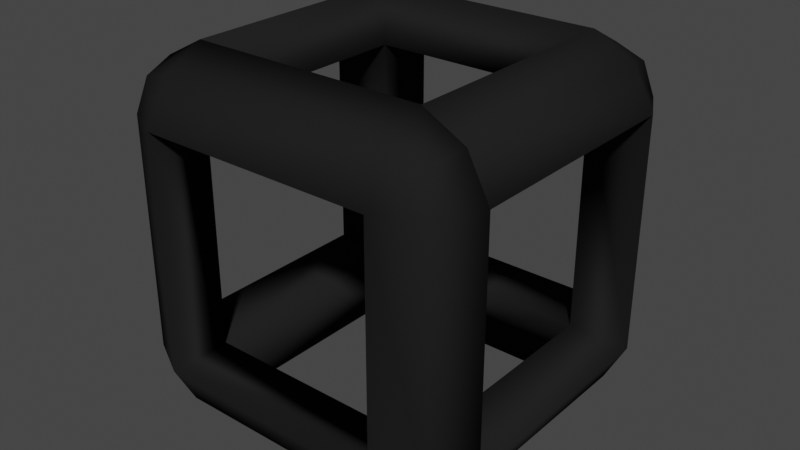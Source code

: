 # Source: Cube_Outline_Split.blend  (saved by Blender 3.6.13; exported with 4.5.12 LTS)
import bpy
from mathutils import Matrix  # noqa: F401  (used for matrix-valued properties, if any)

bpy.ops.wm.read_factory_settings(use_empty=True)
scene = bpy.context.scene
scene.name = 'Scene'

# ---- collections
col_collection = bpy.data.collections.new('Collection'); scene.collection.children.link(col_collection)

# ---- materials (node trees are filled in below, after node groups)
mat_outline = bpy.data.materials.new('Outline')
mat_outline.alpha_threshold = 0.0
mat_outline.use_transparent_shadow = False
mat_outline.roughness = 0.5
mat_outline.line_color = (0.0, 0.0, 0.0, 1.0)

# ---- material node trees
mat_outline.use_nodes = True; mat_outline.node_tree.nodes.clear()
_N = mat_outline.node_tree.nodes; _L = mat_outline.node_tree.links
n0 = _N.new('ShaderNodeOutputMaterial'); n0.name = 'Material Output'; n0.location = (300, 300)
n1 = _N.new('ShaderNodeBsdfPrincipled'); n1.name = 'Principled BSDF'; n1.location = (10, 300)
n1.distribution = 'GGX'
n1.subsurface_method = 'RANDOM_WALK_SKIN'
n1.inputs[0].default_value = (0.01467, 0.01467, 0.01467, 1.0)
n1.inputs[2].default_value = 1.0
n1.inputs[3].default_value = 1.45
n1.inputs[13].default_value = 0.0
n1.inputs[27].default_value = (0.0, 0.0, 0.0, 1.0)
n1.inputs[28].default_value = 1.0
_L.new(n1.outputs[0], n0.inputs[0])
n0.is_active_output = True

# ---- world
world_world = bpy.data.worlds.new('World'); scene.world = world_world
world_world.use_nodes = True; world_world.node_tree.nodes.clear()
_N = world_world.node_tree.nodes; _L = world_world.node_tree.links
n0 = _N.new('ShaderNodeOutputWorld'); n0.name = 'World Output'; n0.location = (300, 300)
n1 = _N.new('ShaderNodeBackground'); n1.name = 'Background'; n1.location = (10, 300)
n1.inputs[0].default_value = (0.05088, 0.05088, 0.05088, 1.0)
_L.new(n1.outputs[0], n0.inputs[0])
n0.is_active_output = True
world_world.color = (0.05088, 0.05088, 0.05088)
world_world.use_sun_shadow = False
world_world.sun_shadow_jitter_overblur = 0.0

# ---- meshes
me_cube = bpy.data.meshes.new('Cube')
me_cube.from_pydata([(0.4167, 0.4167, 0.4167), (0.3255, 0.4397, 0.4397), (0.4397, 0.3255, 0.4397), (0.4397, 0.4397, 0.3228), (0.3255, 0.5, 0.3255), (0.5, 0.3255, 0.3255), (0.3255, 0.3255, 0.5), (-0.4167, 0.4167, 0.4167), (-0.3255, 0.4397, 0.4397), (-0.4397, 0.3255, 0.4397), (-0.4397, 0.4397, 0.3228), (-0.3255, 0.5, 0.3255), (-0.5, 0.3255, 0.3255), (-0.3255, 0.3255, 0.5), (0.4397, -0.3255, 0.4397), (0.5, -0.3255, 0.3255), (0.3255, -0.3255, 0.5), (-0.4397, -0.3255, 0.4397), (-0.5, -0.3255, 0.3255), (-0.3255, -0.3255, 0.5), (0.4167, 0.4167, -0.4167), (0.3255, 0.4397, -0.4397), (0.4397, 0.3255, -0.4397), (0.4397, 0.4397, -0.3228), (0.3255, 0.5, -0.3255), (0.5, 0.3255, -0.3255), (0.3255, 0.3255, -0.5), (-0.4167, 0.4167, -0.4167), (-0.3255, 0.4397, -0.4397), (-0.4397, 0.3255, -0.4397), (-0.4397, 0.4397, -0.3228), (-0.3255, 0.5, -0.3255), (-0.5, 0.3255, -0.3255), (-0.3255, 0.3255, -0.5), (0.4397, -0.3255, -0.4397), (0.5, -0.3255, -0.3255), (0.3255, -0.3255, -0.5), (-0.4397, -0.3255, -0.4397), (-0.5, -0.3255, -0.3255), (-0.3255, -0.3255, -0.5), (-0.3255, -0.3255, -0.3255), (-0.3255, 0.3255, -0.3255), (0.3255, -0.3255, -0.3255), (0.3255, 0.3255, -0.3255), (0.3255, 0.3255, 0.3255), (-0.3255, 0.3255, 0.3255), (-0.3255, -0.3255, 0.3255), (0.3255, -0.3255, 0.3255)], [], [(10, 30, 32, 12), (4, 1, 0, 3), (3, 0, 2, 5), (3, 23, 24, 4), (17, 9, 12, 18), (34, 36, 26, 22), (4, 11, 8, 1), (14, 2, 6, 16), (34, 22, 25, 35), (0, 1, 6, 2), (11, 10, 7, 8), (10, 12, 9, 7), (11, 31, 30, 10), (37, 29, 33, 39), (17, 19, 13, 9), (7, 9, 13, 8), (14, 15, 5, 2), (28, 21, 26, 33), (8, 13, 6, 1), (24, 23, 20, 21), (23, 25, 22, 20), (37, 38, 32, 29), (21, 28, 31, 24), (20, 22, 26, 21), (31, 28, 27, 30), (30, 27, 29, 32), (27, 28, 33, 29), (36, 34, 35, 42), (14, 16, 47, 15), (37, 39, 40, 38), (5, 25, 23, 3), (45, 41, 31, 11), (41, 43, 24, 31), (43, 44, 4, 24), (44, 45, 11, 4), (19, 17, 18, 46), (44, 43, 25, 5), (43, 42, 35, 25), (47, 44, 5, 15), (18, 12, 45, 46), (32, 38, 40, 41), (12, 32, 41, 45), (44, 47, 16, 6), (46, 45, 13, 19), (45, 44, 6, 13), (41, 40, 39, 33), (42, 43, 26, 36), (43, 41, 33, 26)])
me_cube.polygons.foreach_set('use_smooth', [1, 1, 1, 1, 1, 1, 1, 1, 1, 1, 1, 1, 1, 1, 1, 1, 1, 1, 1, 1, 1, 1, 1, 1, 1, 1, 1, 0, 0, 0, 1, 1, 1, 1, 1, 0, 1, 1, 1, 1, 1, 1, 1, 1, 1, 1, 1, 1])
_uv = me_cube.uv_layers.new(name='UVMap')
_uv.uv.foreach_set('vector', [0.5833, 0.5, 0.5833, 0.5, 0.5833, 0.5417, 0.5833, 0.5417, 0.5833, 0.4583, 0.625, 0.4583, 0.625, 0.5, 0.5833, 0.5, 0.5833, 0.5, 0.625, 0.5, 0.625, 0.5417, 0.5833, 0.5417, 0.5833, 0.5, 0.5833, 0.5, 0.5833, 0.4583, 0.5833, 0.4583, 0.625, 0.5417, 0.625, 0.5417, 0.5833, 0.5417, 0.5833, 0.5417, 0.625, 0.5417, 0.6667, 0.5417, 0.6667, 0.5417, 0.625, 0.5417, 0.5833, 0.4583, 0.5833, 0.4583, 0.625, 0.4583, 0.625, 0.4583, 0.625, 0.5417, 0.625, 0.5417, 0.6667, 0.5417, 0.6667, 0.5417, 0.625, 0.5417, 0.625, 0.5417, 0.5833, 0.5417, 0.5833, 0.5417, 0.625, 0.5, 0.6667, 0.5, 0.6667, 0.5417, 0.625, 0.5417, 0.5833, 0.4583, 0.5833, 0.5, 0.625, 0.5, 0.625, 0.4583, 0.5833, 0.5, 0.5833, 0.5417, 0.625, 0.5417, 0.625, 0.5, 0.5833, 0.4583, 0.5833, 0.4583, 0.5833, 0.5, 0.5833, 0.5, 0.625, 0.5417, 0.625, 0.5417, 0.6667, 0.5417, 0.6667, 0.5417, 0.625, 0.5417, 0.6667, 0.5417, 0.6667, 0.5417, 0.625, 0.5417, 0.625, 0.5, 0.625, 0.5417, 0.6667, 0.5417, 0.6667, 0.5, 0.625, 0.5417, 0.5833, 0.5417, 0.5833, 0.5417, 0.625, 0.5417, 0.6667, 0.5, 0.6667, 0.5, 0.6667, 0.5417, 0.6667, 0.5417, 0.6667, 0.5, 0.6667, 0.5417, 0.6667, 0.5417, 0.6667, 0.5, 0.5833, 0.4583, 0.5833, 0.5, 0.625, 0.5, 0.625, 0.4583, 0.5833, 0.5, 0.5833, 0.5417, 0.625, 0.5417, 0.625, 0.5, 0.625, 0.5417, 0.5833, 0.5417, 0.5833, 0.5417, 0.625, 0.5417, 0.625, 0.4583, 0.625, 0.4583, 0.5833, 0.4583, 0.5833, 0.4583, 0.625, 0.5, 0.625, 0.5417, 0.6667, 0.5417, 0.6667, 0.5, 0.5833, 0.4583, 0.625, 0.4583, 0.625, 0.5, 0.5833, 0.5, 0.5833, 0.5, 0.625, 0.5, 0.625, 0.5417, 0.5833, 0.5417, 0.625, 0.5, 0.6667, 0.5, 0.6667, 0.5417, 0.625, 0.5417, 0.0, 0.0, 0.0, 0.0, 0.0, 0.0, 0.0, 0.0, 0.0, 0.0, 0.0, 0.0, 0.0, 0.0, 0.0, 0.0, 0.0, 0.0, 0.0, 0.0, 0.0, 0.0, 0.0, 0.0, 0.5833, 0.5417, 0.5833, 0.5417, 0.5833, 0.5, 0.5833, 0.5, 0.5833, 0.4583, 0.5833, 0.4583, 0.5833, 0.4583, 0.5833, 0.4583, 0.5833, 0.4583, 0.5833, 0.4583, 0.5833, 0.4583, 0.5833, 0.4583, 0.5833, 0.4583, 0.5833, 0.4583, 0.5833, 0.4583, 0.5833, 0.4583, 0.5833, 0.4583, 0.5833, 0.4583, 0.5833, 0.4583, 0.5833, 0.4583, 0.0, 0.0, 0.0, 0.0, 0.0, 0.0, 0.0, 0.0, 0.5833, 0.5417, 0.5833, 0.5417, 0.5833, 0.5417, 0.5833, 0.5417, 0.5833, 0.5417, 0.5833, 0.5417, 0.5833, 0.5417, 0.5833, 0.5417, 0.5833, 0.5417, 0.5833, 0.5417, 0.5833, 0.5417, 0.5833, 0.5417, 0.5833, 0.5417, 0.5833, 0.5417, 0.5833, 0.5417, 0.5833, 0.5417, 0.5833, 0.5417, 0.5833, 0.5417, 0.5833, 0.5417, 0.5833, 0.5417, 0.5833, 0.5417, 0.5833, 0.5417, 0.5833, 0.5417, 0.5833, 0.5417, 0.5833, 0.5417, 0.5833, 0.5417, 0.6667, 0.5417, 0.6667, 0.5417, 0.5833, 0.5417, 0.5833, 0.5417, 0.6667, 0.5417, 0.6667, 0.5417, 0.5833, 0.4583, 0.5833, 0.4583, 0.6667, 0.5417, 0.6667, 0.5417, 0.5833, 0.5417, 0.5833, 0.5417, 0.6667, 0.5417, 0.6667, 0.5417, 0.5833, 0.5417, 0.5833, 0.5417, 0.6667, 0.5417, 0.6667, 0.5417, 0.5833, 0.4583, 0.5833, 0.4583, 0.6667, 0.5417, 0.6667, 0.5417])
me_cube.materials.append(mat_outline)
me_cube.use_mirror_vertex_groups = False
me_cube.update()
me_cube_001 = bpy.data.meshes.new('Cube.001')
me_cube_001.from_pydata([(0.4167, -0.4167, 0.4167), (0.3255, -0.4397, 0.4397), (0.4397, -0.3255, 0.4397), (0.4397, -0.4397, 0.3228), (0.3255, -0.5, 0.3255), (0.5, -0.3255, 0.3255), (0.3255, -0.3255, 0.5), (-0.4167, -0.4167, 0.4167), (-0.3255, -0.4397, 0.4397), (-0.4397, -0.3255, 0.4397), (-0.4397, -0.4397, 0.3228), (-0.3255, -0.5, 0.3255), (-0.5, -0.3255, 0.3255), (-0.3255, -0.3255, 0.5), (0.4167, -0.4167, -0.4167), (0.3255, -0.4397, -0.4397), (0.4397, -0.3255, -0.4397), (0.4397, -0.4397, -0.3228), (0.3255, -0.5, -0.3255), (0.5, -0.3255, -0.3255), (0.3255, -0.3255, -0.5), (-0.4167, -0.4167, -0.4167), (-0.3255, -0.4397, -0.4397), (-0.4397, -0.3255, -0.4397), (-0.4397, -0.4397, -0.3228), (-0.3255, -0.5, -0.3255), (-0.5, -0.3255, -0.3255), (-0.3255, -0.3255, -0.5), (-0.3255, -0.3255, -0.3255), (0.3255, -0.3255, -0.3255), (-0.3255, -0.3255, 0.3255), (0.3255, -0.3255, 0.3255)], [], [(22, 27, 20, 15), (8, 1, 6, 13), (3, 17, 19, 5), (12, 26, 24, 10), (4, 3, 0, 1), (3, 5, 2, 0), (4, 18, 17, 3), (1, 8, 11, 4), (0, 2, 6, 1), (11, 8, 7, 10), (10, 7, 9, 12), (10, 24, 25, 11), (7, 8, 13, 9), (18, 15, 14, 17), (17, 14, 16, 19), (18, 25, 22, 15), (14, 15, 20, 16), (25, 24, 21, 22), (24, 26, 23, 21), (21, 23, 27, 22), (4, 11, 30, 31), (18, 4, 31, 29), (25, 18, 29, 28), (11, 25, 28, 30), (29, 31, 5, 19), (26, 12, 30, 28), (31, 30, 13, 6), (28, 29, 20, 27), (9, 13, 30, 12), (23, 26, 28, 27), (16, 20, 29, 19), (2, 5, 31, 6)])
me_cube_001.polygons.foreach_set('use_smooth', [True] * 32)
_uv = me_cube_001.uv_layers.new(name='UVMap')
_uv.uv.foreach_set('vector', [0.6667, 0.5, 0.6667, 0.5417, 0.6667, 0.5417, 0.6667, 0.5, 0.6667, 0.5, 0.6667, 0.5, 0.6667, 0.5417, 0.6667, 0.5417, 0.5833, 0.5, 0.5833, 0.5, 0.5833, 0.5417, 0.5833, 0.5417, 0.5833, 0.5417, 0.5833, 0.5417, 0.5833, 0.5, 0.5833, 0.5, 0.5833, 0.4583, 0.5833, 0.5, 0.625, 0.5, 0.625, 0.4583, 0.5833, 0.5, 0.5833, 0.5417, 0.625, 0.5417, 0.625, 0.5, 0.5833, 0.4583, 0.5833, 0.4583, 0.5833, 0.5, 0.5833, 0.5, 0.625, 0.4583, 0.625, 0.4583, 0.5833, 0.4583, 0.5833, 0.4583, 0.625, 0.5, 0.625, 0.5417, 0.6667, 0.5417, 0.6667, 0.5, 0.5833, 0.4583, 0.625, 0.4583, 0.625, 0.5, 0.5833, 0.5, 0.5833, 0.5, 0.625, 0.5, 0.625, 0.5417, 0.5833, 0.5417, 0.5833, 0.5, 0.5833, 0.5, 0.5833, 0.4583, 0.5833, 0.4583, 0.625, 0.5, 0.6667, 0.5, 0.6667, 0.5417, 0.625, 0.5417, 0.5833, 0.4583, 0.625, 0.4583, 0.625, 0.5, 0.5833, 0.5, 0.5833, 0.5, 0.625, 0.5, 0.625, 0.5417, 0.5833, 0.5417, 0.5833, 0.4583, 0.5833, 0.4583, 0.625, 0.4583, 0.625, 0.4583, 0.625, 0.5, 0.6667, 0.5, 0.6667, 0.5417, 0.625, 0.5417, 0.5833, 0.4583, 0.5833, 0.5, 0.625, 0.5, 0.625, 0.4583, 0.5833, 0.5, 0.5833, 0.5417, 0.625, 0.5417, 0.625, 0.5, 0.625, 0.5, 0.625, 0.5417, 0.6667, 0.5417, 0.6667, 0.5, 0.5833, 0.4583, 0.5833, 0.4583, 0.5833, 0.4583, 0.5833, 0.4583, 0.5833, 0.4583, 0.5833, 0.4583, 0.5833, 0.4583, 0.5833, 0.4583, 0.5833, 0.4583, 0.5833, 0.4583, 0.5833, 0.4583, 0.5833, 0.4583, 0.5833, 0.4583, 0.5833, 0.4583, 0.5833, 0.4583, 0.5833, 0.4583, 0.5833, 0.5417, 0.5833, 0.5417, 0.5833, 0.5417, 0.5833, 0.5417, 0.5833, 0.5417, 0.5833, 0.5417, 0.5833, 0.5417, 0.5833, 0.5417, 0.5833, 0.4583, 0.5833, 0.4583, 0.6667, 0.5417, 0.6667, 0.5417, 0.5833, 0.4583, 0.5833, 0.4583, 0.6667, 0.5417, 0.6667, 0.5417, 0.625, 0.5417, 0.6667, 0.5417, 0.5833, 0.4583, 0.5833, 0.5417, 0.625, 0.5417, 0.5833, 0.5417, 0.5833, 0.4583, 0.6667, 0.5417, 0.625, 0.5417, 0.6667, 0.5417, 0.5833, 0.4583, 0.5833, 0.5417, 0.625, 0.5417, 0.5833, 0.5417, 0.5833, 0.4583, 0.6667, 0.5417])
me_cube_001.materials.append(mat_outline)
me_cube_001.use_mirror_vertex_groups = False
me_cube_001.update()

# ---- objects
ob_cube = bpy.data.objects.new('Cube', me_cube)
ob_cube_001 = bpy.data.objects.new('Cube.001', me_cube_001)

# ---- transforms, parenting, visibility, modifiers, constraints
ob_cube.location = (0.0, 0.0, 0.0)
ob_cube.lock_rotations_4d = False
ob_cube.empty_display_type = 'ARROWS'
ob_cube.lineart.crease_threshold = 0.0
ob_cube_001.location = (0.0, 0.0, 0.0)
ob_cube_001.lock_rotations_4d = False
ob_cube_001.empty_display_type = 'ARROWS'
ob_cube_001.lineart.crease_threshold = 0.0

# ---- collection membership
col_collection.objects.link(ob_cube)
col_collection.objects.link(ob_cube_001)

# ---- scene / render settings (as saved in the file)
scene.frame_start = 1; scene.frame_end = 250; scene.frame_set(71)
scene.render.engine = 'BLENDER_EEVEE_NEXT'
scene.cycles.sampling_pattern = 'TABULATED_SOBOL'
scene.view_settings.view_transform = 'Filmic'
bpy.context.view_layer.update()

# ---- added for rendering (the .blend has no active camera and no usable light): camera, sun
cam_auto = bpy.data.cameras.new('AutoCamera')
cam_auto.lens = 50.0
cam_auto.sensor_width = 36.0
cam_auto.clip_end = 1000.0
ob_auto_camera = bpy.data.objects.new('AutoCamera', cam_auto)
scene.collection.objects.link(ob_auto_camera)
ob_auto_camera.location = (1.60254, -1.92304, 1.28203)
ob_auto_camera.rotation_euler = (1.09748, -7.21219e-08, 0.694738)
scene.camera = ob_auto_camera
light_auto_sun = bpy.data.lights.new('AutoSun', 'SUN')
light_auto_sun.energy = 3.0
light_auto_sun.angle = 0.0523599
ob_auto_sun = bpy.data.objects.new('AutoSun', light_auto_sun)
scene.collection.objects.link(ob_auto_sun)
ob_auto_sun.rotation_euler = (0.872665, 0.174533, 0.523599)
bpy.context.view_layer.update()
